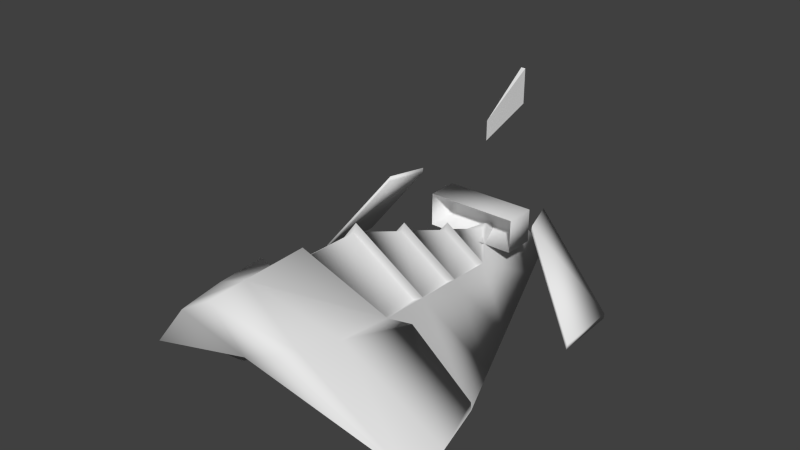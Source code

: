 # Source: arrowship.blend  (saved by Blender 2.78.0; exported with 4.5.12 LTS)
import bpy
from mathutils import Matrix  # noqa: F401  (used for matrix-valued properties, if any)

bpy.ops.wm.read_factory_settings(use_empty=True)
scene = bpy.context.scene
scene.name = 'Scene'

# ---- collections
col_collection_1 = bpy.data.collections.new('Collection 1'); scene.collection.children.link(col_collection_1)

# ---- world
world_world = bpy.data.worlds.new('World'); scene.world = world_world
world_world.color = (0.05088, 0.05088, 0.05088)
world_world.use_sun_shadow = False
world_world.sun_shadow_jitter_overblur = 0.0
world_world.cycles.sampling_method = 'NONE'
world_world.cycles.sample_map_resolution = 256

# ---- meshes
me_plane_001 = bpy.data.meshes.new('Plane.001')
me_plane_001.from_pydata([(0.1215, 1.64, 0.7219), (0.1215, 1.64, -0.7219), (1.004, 1.667, -1.444), (1.004, 1.667, 1.444), (0.9947, 0.9807, 1.467), (0.121, 1.269, 0.8416), (0.121, 1.269, -0.8416), (0.9947, 0.9807, -1.467), (0.9552, 1.678, 1.444), (0.9552, 1.678, -1.444), (0.07177, 1.28, -0.8416), (0.07177, 1.28, 0.8416), (0.9454, 0.9921, -1.467), (0.9454, 0.9921, 1.467), (0.07226, 1.651, -0.7219), (0.07226, 1.651, 0.7219)], [], [(12, 6, 7), (12, 10, 6), (13, 4, 5), (11, 13, 5), (13, 3, 4), (13, 8, 3), (12, 7, 2), (9, 12, 2), (9, 2, 1), (14, 9, 1), (8, 0, 3), (15, 0, 8), (10, 1, 6), (10, 14, 1), (5, 0, 11), (11, 0, 15), (0, 5, 3), (2, 6, 1), (4, 3, 5), (6, 2, 7), (10, 12, 9), (13, 11, 8), (9, 14, 10), (15, 8, 11)])
me_plane_001.polygons.foreach_set('use_smooth', [True] * 24)
me_plane_001.use_remesh_preserve_volume = False
me_plane_001.use_remesh_preserve_attributes = False
me_plane_001.use_mirror_vertex_groups = False
me_plane_001.update()
me_cube_002 = bpy.data.meshes.new('Cube.002')
me_cube_002.from_pydata([(-0.02288, 2.285, 0.6151), (-7.926e-08, 1.709, 0.4008), (0.02288, 2.285, 0.6151), (-0.02288, 2.285, 0.9767), (-5.352e-08, 1.709, 0.6033), (0.02288, 2.285, 0.9767)], [], [(3, 0, 2), (3, 2, 5), (1, 4, 5), (1, 5, 2), (0, 3, 1), (3, 4, 1), (3, 5, 4), (0, 1, 2)])
me_cube_002.use_remesh_preserve_volume = False
me_cube_002.use_remesh_preserve_attributes = False
me_cube_002.use_mirror_vertex_groups = False
me_cube_002.update()
me_cube_001 = bpy.data.meshes.new('Cube.001')
me_cube_001.from_pydata([(0.4704, 1.869, -0.5677), (0.4704, 1.551, -0.5677), (-0.4704, 1.551, -0.5677), (-0.4704, 1.869, -0.5677), (0.4704, 1.869, -0.2254), (0.4704, 1.551, -0.2254), (-0.4704, 1.551, -0.2254), (-0.4704, 1.869, -0.2254), (-0.4202, 1.905, -0.5494), (-0.4202, 1.905, -0.2437), (0.4202, 1.905, -0.5494), (0.4202, 1.905, -0.2437)], [], [(2, 6, 7), (2, 7, 3), (0, 4, 5), (0, 5, 1), (4, 7, 5), (7, 6, 5), (0, 1, 3), (1, 2, 3), (11, 8, 9), (11, 10, 8), (0, 3, 8), (0, 8, 10), (7, 4, 11), (7, 11, 9), (4, 0, 10), (4, 10, 11), (3, 7, 9), (3, 9, 8)])
me_cube_001.polygons.foreach_set('use_smooth', [True] * 18)
me_cube_001.use_remesh_preserve_volume = False
me_cube_001.use_remesh_preserve_attributes = False
me_cube_001.use_mirror_vertex_groups = False
me_cube_001.update()
me_ship = bpy.data.meshes.new('ship')
me_ship.from_pydata([(-2.427e-07, 2.656, -1.003), (-1.46, -1.243, -1.003), (2.997e-07, -1.82, 0.2392), (1.65e-07, -1.508, -0.4218), (-1.844e-07, 2.061, -0.9202), (-0.8963, 0.8308, -1.003), (0.8963, 0.8308, -1.003), (2.328e-08, 0.4777, 1.192e-07), (-0.4482, 1.942, -1.003), (-1.345, -0.2806, -1.003), (0.4482, 1.942, -1.003), (-1.271e-07, 1.766, -0.5), (1.736e-07, -0.8102, 0.2784), (-0.2241, 2.498, -1.003), (-0.6723, 1.386, -1.003), (-1.12, 0.2751, -1.003), (0.2241, 2.498, -1.003), (0.6723, 1.386, -1.003), (1.12, 0.2751, -1.003), (-2.022e-07, 2.41, -0.75), (-5.189e-08, 1.122, -0.25), (2.488e-07, -1.454, 0.2583), (9.845e-08, -0.1662, 0.25), (-0.4482, 0.6543, -0.5), (0.4482, 0.6543, -0.5), (-0.6723, -0.5454, -0.25), (0.6723, -0.5454, -0.25), (-0.3361, 1.254, -0.625), (-0.5602, 0.05443, -0.375), (0.3361, 1.254, -0.625), (0.5602, 0.05443, -0.375), (-1.254e-07, 1.706, -0.5466), (0.3025, 1.245, -0.6591), (-0.3025, 1.245, -0.6591), (-5.77e-08, 1.126, -0.3216), (0.4034, 0.661, -0.5383), (0.3025, 1.201, -0.6508), (-0.4034, 0.661, -0.5383), (-0.3025, 1.201, -0.6508), (-5.317e-08, 1.082, -0.3133), (1.448e-08, 0.5021, -0.08828), (0.4034, 0.5995, -0.5216), (0.5042, 0.0597, -0.4091), (-0.4034, 0.5995, -0.5216), (-0.5042, 0.0597, -0.4091), (8.778e-08, -0.1389, 0.1534), (2.012e-08, 0.4407, -0.07161), (0.605, -0.5416, -0.2799), (0.5042, -0.00175, -0.3924), (-0.605, -0.5416, -0.2799), (-0.5042, -0.00175, -0.3924), (9.54e-08, -0.2004, 0.1701), (1.631e-07, -0.7799, 0.1734), (0.6977, -1.11, -0.1671), (0.8699, -0.4702, -0.2631), (-0.6977, -1.11, -0.1671), (-0.8699, -0.4702, -0.2631), (-1.484, -0.8217, -1.003), (1.357, -0.3045, -0.8991), (-1.357, -0.3045, -0.8991), (-1.312, -0.3935, -0.9381), (-1.324, -0.4166, -0.8972), (-0.849, -0.5765, -0.2833), (0.849, -0.5765, -0.2833), (1.324, -0.4166, -0.8972), (1.312, -0.3935, -0.9381), (-0.656, -0.6491, -0.2707), (0.656, -0.6491, -0.2707), (0.5916, -1.481, -0.1329), (-0.5916, -1.481, -0.1329), (-0.5317, -1.664, -0.1114), (0.5317, -1.664, -0.1114), (-1.262e-07, 1.467, -0.8372), (-6.795e-08, 0.8717, -0.7541), (-0.5717, -0.01535, -0.7999), (1.345, -0.2806, -1.003), (-9.821e-09, 0.2769, -0.671), (0.5717, -0.01535, -0.7999), (1.46, -1.243, -1.003), (1.484, -0.8217, -1.003), (-1.46, -1.243, -1.003), (-0.6188, -1.395, -0.6683), (-1.345, -0.2806, -1.003), (1.65e-07, -0.482, -0.4218), (-1.484, -0.8217, -1.003), (-0.6188, -0.8087, -0.7161), (-0.9852, -1.226, -0.8119), (-0.9776, -1.053, -0.8492), (-0.851, -0.247, -0.9088), (-0.8395, -1.053, -0.9574), (1.65e-07, -0.9534, -0.4218), (-0.26, -1.053, -0.515), (-0.2894, -0.2535, -0.5519), (-0.5518, -0.7098, -0.9342), (-0.5518, -1.053, -0.9342), (-0.3635, -1.053, -0.8074), (1.65e-07, -1.508, -0.4218), (1.65e-07, -1.265, -0.4218), (-0.2524, -1.226, -0.4777), (1.46, -1.243, -1.003), (0.6188, -1.395, -0.6683), (1.345, -0.2806, -1.003), (1.484, -0.8217, -1.003), (0.6188, -0.8087, -0.7161), (0.9852, -1.226, -0.8119), (0.9776, -1.053, -0.8492), (0.851, -0.247, -0.9088), (0.8395, -1.053, -0.9574), (0.26, -1.053, -0.515), (0.2894, -0.2535, -0.5519), (0.5518, -0.7098, -0.9342), (0.5518, -1.053, -0.9342), (0.3635, -1.053, -0.8074), (0.2524, -1.226, -0.4777)], [], [(19, 0, 13), (16, 0, 19), (16, 4, 0), (13, 0, 4), (72, 4, 16, 10), (8, 13, 4, 72), (73, 14, 8, 72), (72, 10, 17, 73), (73, 17, 6, 76), (73, 76, 5, 14), (76, 74, 5), (27, 11, 8), (27, 8, 14), (25, 21, 12), (29, 10, 11), (17, 10, 29), (12, 21, 26), (32, 31, 34), (34, 31, 33), (50, 49, 51), (51, 49, 52), (51, 47, 48), (51, 52, 47), (12, 52, 25), (25, 52, 49), (26, 52, 12), (26, 47, 52), (28, 51, 22), (28, 50, 51), (22, 51, 30), (30, 51, 48), (25, 50, 28), (25, 49, 50), (30, 48, 26), (26, 48, 47), (43, 44, 46), (46, 44, 45), (46, 42, 41), (46, 45, 42), (23, 46, 7), (23, 43, 46), (7, 46, 24), (24, 46, 41), (22, 45, 28), (28, 45, 44), (30, 45, 22), (30, 42, 45), (28, 43, 23), (28, 44, 43), (24, 41, 30), (30, 41, 42), (38, 37, 39), (39, 37, 40), (39, 35, 36), (39, 40, 35), (7, 40, 23), (23, 40, 37), (24, 40, 7), (24, 35, 40), (27, 39, 20), (27, 38, 39), (20, 39, 29), (29, 39, 36), (23, 38, 27), (23, 37, 38), (29, 36, 24), (24, 36, 35), (20, 34, 27), (27, 34, 33), (29, 34, 20), (29, 32, 34), (27, 31, 11), (27, 33, 31), (11, 31, 29), (29, 31, 32), (24, 18, 6), (24, 30, 18), (30, 75, 18), (30, 26, 75), (29, 6, 17), (29, 24, 6), (5, 15, 23), (23, 15, 28), (15, 9, 28), (28, 9, 25), (14, 5, 27), (27, 5, 23), (11, 10, 19), (19, 10, 16), (8, 19, 13), (8, 11, 19), (21, 25, 55), (53, 26, 21), (53, 78, 79), (57, 1, 55), (53, 54, 26), (25, 56, 55), (75, 58, 79), (57, 59, 9), (79, 54, 53), (55, 56, 57), (54, 79, 58), (59, 57, 56), (65, 63, 64), (67, 63, 65), (60, 61, 62), (60, 62, 66), (9, 60, 25), (25, 60, 66), (26, 65, 75), (26, 67, 65), (54, 63, 26), (26, 63, 67), (25, 62, 56), (25, 66, 62), (75, 65, 58), (58, 65, 64), (58, 64, 54), (54, 64, 63), (56, 61, 59), (56, 62, 61), (59, 60, 9), (59, 61, 60), (21, 2, 68), (69, 2, 21), (78, 53, 68), (68, 53, 21), (21, 55, 69), (69, 55, 1), (1, 3, 70), (70, 3, 2), (2, 3, 71), (71, 3, 78), (78, 68, 71), (71, 68, 2), (2, 69, 70), (70, 69, 1), (5, 74, 15), (76, 6, 77), (6, 18, 77), (15, 88, 87, 82), (84, 82, 87, 86), (81, 80, 86), (89, 88, 93, 94), (86, 80, 84), (87, 88, 89), (86, 87, 85, 81), (88, 74, 93), (85, 87, 89, 94), (83, 90, 91, 92), (97, 98, 91, 90), (95, 94, 93, 92), (91, 95, 92), (98, 81, 85, 91), (92, 93, 74), (85, 94, 95, 91), (81, 96, 98), (98, 96, 97), (83, 92, 76), (74, 76, 92), (88, 15, 74), (18, 101, 105, 106), (102, 104, 105, 101), (100, 104, 99), (107, 111, 110, 106), (104, 102, 99), (105, 107, 106), (104, 100, 103, 105), (106, 110, 77), (103, 111, 107, 105), (83, 109, 108, 90), (97, 90, 108, 113), (112, 109, 110, 111), (108, 109, 112), (113, 108, 103, 100), (109, 77, 110), (103, 108, 112, 111), (100, 113, 96), (113, 97, 96), (83, 76, 109), (77, 109, 76), (106, 77, 18)])
me_ship.polygons.foreach_set('use_smooth', [True] * 182)
_uv = me_ship.uv_layers.new(name='UVMap')
_uv.uv.foreach_set('vector', [0.1267, 0.7065, 0.07858, 0.7065, 0.1095, 0.6627, 0.1095, 0.7502, 0.07858, 0.7065, 0.1267, 0.7065, 0.6779, 0.4171, 0.6046, 0.3857, 0.7036, 0.3853, 0.6776, 0.3537, 0.7036, 0.3853, 0.6046, 0.3857, 0.5057, 0.386, 0.6046, 0.3857, 0.6779, 0.4171, 0.5873, 0.4503, 0.5867, 0.3211, 0.6776, 0.3537, 0.6046, 0.3857, 0.5057, 0.386, 0.407, 0.3864, 0.4958, 0.2883, 0.5867, 0.3211, 0.5057, 0.386, 0.5057, 0.386, 0.5873, 0.4503, 0.4968, 0.4838, 0.407, 0.3864, 0.407, 0.3864, 0.4968, 0.4838, 0.4062, 0.5173, 0.3087, 0.3867, 0.407, 0.3864, 0.3087, 0.3867, 0.4049, 0.2555, 0.4958, 0.2883, 0.3087, 0.3867, 0.2656, 0.3021, 0.4049, 0.2555, 0.3524, 0.6408, 0.2525, 0.7065, 0.218, 0.6189, 0.3524, 0.6408, 0.218, 0.6189, 0.3265, 0.5752, 0.7038, 0.5752, 0.8813, 0.7065, 0.7555, 0.7065, 0.3524, 0.7721, 0.218, 0.794, 0.2525, 0.7065, 0.3265, 0.8377, 0.218, 0.794, 0.3524, 0.7721, 0.7555, 0.7065, 0.8813, 0.7065, 0.7038, 0.8377, 0.4851, 0.1957, 0.3756, 0.1409, 0.4947, 0.1476, 0.4947, 0.1476, 0.3756, 0.1409, 0.4916, 0.09786, 0.789, 0.06717, 0.8706, 0.05445, 0.8283, 0.1812, 0.8283, 0.1812, 0.8706, 0.05445, 0.9528, 0.1829, 0.8283, 0.1812, 0.861, 0.2863, 0.7728, 0.2701, 0.8283, 0.1812, 0.9528, 0.1829, 0.861, 0.2863, 0.9918, 0.182, 0.9662, 0.1803, 0.8852, 0.01782, 0.8852, 0.01782, 0.9662, 0.1803, 0.8774, 0.03683, 0.8642, 0.3211, 0.9662, 0.1803, 0.9918, 0.182, 0.8642, 0.3211, 0.863, 0.3045, 0.9662, 0.1803, 0.7586, 0.03992, 0.8032, 0.1789, 0.793, 0.1782, 0.7586, 0.03992, 0.7751, 0.05374, 0.8032, 0.1789, 0.793, 0.1782, 0.8032, 0.1789, 0.7424, 0.288, 0.7424, 0.288, 0.8032, 0.1789, 0.758, 0.2806, 0.8852, 0.01782, 0.7751, 0.05374, 0.7586, 0.03992, 0.8852, 0.01782, 0.8774, 0.03683, 0.7751, 0.05374, 0.7424, 0.288, 0.758, 0.2806, 0.8642, 0.3211, 0.8642, 0.3211, 0.758, 0.2806, 0.863, 0.3045, 0.6637, 0.07972, 0.7433, 0.06391, 0.6898, 0.1633, 0.6898, 0.1633, 0.7433, 0.06391, 0.7656, 0.1776, 0.6898, 0.1633, 0.7284, 0.2569, 0.6542, 0.243, 0.6898, 0.1633, 0.7656, 0.1776, 0.7284, 0.2569, 0.6311, 0.0563, 0.6751, 0.164, 0.6645, 0.1633, 0.6311, 0.0563, 0.645, 0.06557, 0.6751, 0.164, 0.6645, 0.1633, 0.6751, 0.164, 0.6134, 0.2638, 0.6134, 0.2638, 0.6751, 0.164, 0.6348, 0.2527, 0.793, 0.1782, 0.784, 0.1776, 0.7586, 0.03992, 0.7586, 0.03992, 0.784, 0.1776, 0.7511, 0.05251, 0.7424, 0.288, 0.784, 0.1776, 0.793, 0.1782, 0.7424, 0.288, 0.734, 0.2717, 0.784, 0.1776, 0.7586, 0.03992, 0.645, 0.06557, 0.6311, 0.0563, 0.7586, 0.03992, 0.7511, 0.05251, 0.645, 0.06557, 0.6134, 0.2638, 0.6348, 0.2527, 0.7424, 0.288, 0.7424, 0.288, 0.6348, 0.2527, 0.734, 0.2717, 0.5375, 0.0881, 0.6147, 0.07999, 0.5411, 0.1516, 0.5411, 0.1516, 0.6147, 0.07999, 0.6379, 0.1583, 0.5411, 0.1516, 0.6038, 0.2315, 0.5268, 0.2195, 0.5411, 0.1516, 0.6379, 0.1583, 0.6038, 0.2315, 0.6645, 0.1633, 0.6554, 0.1627, 0.6311, 0.0563, 0.6311, 0.0563, 0.6554, 0.1627, 0.6204, 0.06761, 0.6134, 0.2638, 0.6554, 0.1627, 0.6645, 0.1633, 0.6134, 0.2638, 0.6079, 0.2485, 0.6554, 0.1627, 0.5118, 0.06833, 0.5291, 0.1543, 0.518, 0.1535, 0.5118, 0.06833, 0.5262, 0.07929, 0.5291, 0.1543, 0.518, 0.1535, 0.5291, 0.1543, 0.4885, 0.2312, 0.4885, 0.2312, 0.5291, 0.1543, 0.5125, 0.2257, 0.6311, 0.0563, 0.5262, 0.07929, 0.5118, 0.06833, 0.6311, 0.0563, 0.6204, 0.06761, 0.5262, 0.07929, 0.4885, 0.2312, 0.5125, 0.2257, 0.6134, 0.2638, 0.6134, 0.2638, 0.5125, 0.2257, 0.6079, 0.2485, 0.518, 0.1535, 0.51, 0.153, 0.5118, 0.06833, 0.5118, 0.06833, 0.51, 0.153, 0.5009, 0.08344, 0.4885, 0.2312, 0.51, 0.153, 0.518, 0.1535, 0.4885, 0.2312, 0.4906, 0.214, 0.51, 0.153, 0.5118, 0.06833, 0.3509, 0.1374, 0.325, 0.1357, 0.5118, 0.06833, 0.5009, 0.08344, 0.3509, 0.1374, 0.325, 0.1357, 0.3509, 0.1374, 0.4885, 0.2312, 0.4885, 0.2312, 0.3509, 0.1374, 0.4906, 0.214, 0.4695, 0.794, 0.5436, 0.9253, 0.435, 0.8815, 0.4695, 0.794, 0.5867, 0.8159, 0.5436, 0.9253, 0.5867, 0.8159, 0.6521, 0.969, 0.5436, 0.9253, 0.5867, 0.8159, 0.7038, 0.8377, 0.6521, 0.969, 0.3524, 0.7721, 0.435, 0.8815, 0.3265, 0.8377, 0.3524, 0.7721, 0.4695, 0.794, 0.435, 0.8815, 0.435, 0.5314, 0.5436, 0.4877, 0.4695, 0.6189, 0.4695, 0.6189, 0.5436, 0.4877, 0.5867, 0.5971, 0.5436, 0.4877, 0.6521, 0.4439, 0.5867, 0.5971, 0.5867, 0.5971, 0.6521, 0.4439, 0.7038, 0.5752, 0.3265, 0.5752, 0.435, 0.5314, 0.3524, 0.6408, 0.3524, 0.6408, 0.435, 0.5314, 0.4695, 0.6189, 0.2525, 0.7065, 0.218, 0.794, 0.1267, 0.7065, 0.1267, 0.7065, 0.218, 0.794, 0.1095, 0.7502, 0.218, 0.6189, 0.1267, 0.7065, 0.1095, 0.6627, 0.218, 0.6189, 0.2525, 0.7065, 0.1267, 0.7065, 0.8813, 0.7065, 0.7038, 0.5752, 0.814, 0.5403, 0.814, 0.8726, 0.7038, 0.8377, 0.8813, 0.7065, 0.814, 0.8726, 0.8917, 0.9916, 0.7577, 0.9962, 0.7577, 0.4167, 0.8917, 0.4214, 0.814, 0.5403, 0.814, 0.8726, 0.6891, 0.8763, 0.7038, 0.8377, 0.7038, 0.5752, 0.6891, 0.5366, 0.814, 0.5403, 0.6521, 0.969, 0.6567, 0.9714, 0.7577, 0.9962, 0.7577, 0.4167, 0.6567, 0.4415, 0.6521, 0.4439, 0.7577, 0.9962, 0.6891, 0.8763, 0.814, 0.8726, 0.814, 0.5403, 0.6891, 0.5366, 0.7577, 0.4167, 0.6891, 0.8763, 0.7577, 0.9962, 0.6567, 0.9714, 0.6567, 0.4415, 0.7577, 0.4167, 0.6891, 0.5366, 0.3637, 0.9805, 0.06431, 0.9286, 0.3405, 0.954, 0.01033, 0.9767, 0.06431, 0.9286, 0.3637, 0.9805, 0.3648, 0.883, 0.341, 0.9091, 0.06432, 0.9284, 0.3648, 0.883, 0.06432, 0.9284, 0.01138, 0.8792, 0.6521, 0.4439, 0.6741, 0.4502, 0.7038, 0.5752, 0.7038, 0.5752, 0.6741, 0.4502, 0.724, 0.5783, 0.7038, 0.8377, 0.6741, 0.9627, 0.6521, 0.969, 0.7038, 0.8377, 0.724, 0.8346, 0.6741, 0.9627, 0.6891, 0.8763, 0.7099, 0.8722, 0.7038, 0.8377, 0.7038, 0.8377, 0.7099, 0.8722, 0.724, 0.8346, 0.7038, 0.5752, 0.7099, 0.5407, 0.6891, 0.5366, 0.7038, 0.5752, 0.724, 0.5783, 0.7099, 0.5407, 0.6521, 0.969, 0.6741, 0.9627, 0.6567, 0.9714, 0.6567, 0.9714, 0.6741, 0.9627, 0.6786, 0.965, 0.6567, 0.9714, 0.6786, 0.965, 0.6891, 0.8763, 0.6891, 0.8763, 0.6786, 0.965, 0.7099, 0.8722, 0.6891, 0.5366, 0.6786, 0.4479, 0.6567, 0.4415, 0.6891, 0.5366, 0.7099, 0.5407, 0.6786, 0.4479, 0.6567, 0.4415, 0.6741, 0.4502, 0.6521, 0.4439, 0.6567, 0.4415, 0.6786, 0.4479, 0.6741, 0.4502, 0.8813, 0.7065, 0.9527, 0.7065, 0.8865, 0.849, 0.8865, 0.5639, 0.9527, 0.7065, 0.8813, 0.7065, 0.8917, 0.9916, 0.814, 0.8726, 0.8865, 0.849, 0.8865, 0.849, 0.814, 0.8726, 0.8813, 0.7065, 0.8813, 0.7065, 0.814, 0.5403, 0.8865, 0.5639, 0.8865, 0.5639, 0.814, 0.5403, 0.8917, 0.4214, 0.2843, 0.707, 0.6198, 0.6331, 0.5712, 0.7611, 0.5712, 0.7611, 0.6198, 0.6331, 0.7125, 0.7605, 0.7125, 0.7605, 0.6198, 0.6331, 0.5712, 0.7611, 0.5712, 0.7611, 0.6198, 0.6331, 0.2843, 0.707, 0.8917, 0.9916, 0.8865, 0.849, 0.9222, 0.8346, 0.9222, 0.8346, 0.8865, 0.849, 0.9527, 0.7065, 0.9527, 0.7065, 0.8865, 0.5639, 0.9222, 0.5784, 0.9222, 0.5784, 0.8865, 0.5639, 0.8917, 0.4214, 0.4049, 0.2555, 0.2656, 0.3021, 0.3151, 0.2238, 0.3087, 0.3867, 0.4062, 0.5173, 0.2665, 0.4717, 0.4062, 0.5173, 0.3167, 0.5496, 0.2665, 0.4717, 0.3151, 0.2238, 0.2316, 0.2578, 0.1036, 0.247, 0.229, 0.1951, 0.1526, 0.1764, 0.229, 0.1951, 0.1036, 0.247, 0.07285, 0.2445, 0.03449, 0.2942, 0.08453, 0.1715, 0.07285, 0.2445, 0.122, 0.2689, 0.2316, 0.2578, 0.1635, 0.2941, 0.1271, 0.2939, 0.07285, 0.2445, 0.08453, 0.1715, 0.1526, 0.1764, 0.1036, 0.247, 0.2316, 0.2578, 0.122, 0.2689, 0.07285, 0.2445, 0.1036, 0.247, 0.1013, 0.2953, 0.03449, 0.2942, 0.2316, 0.2578, 0.2656, 0.3021, 0.1635, 0.2941, 0.1127, 0.1042, 0.008604, 0.06555, 0.03866, 0.03416, 0.1128, 0.008348, 0.1877, 0.3872, 0.1146, 0.3874, 0.09693, 0.3463, 0.2224, 0.3515, 0.06143, 0.3876, 0.06665, 0.3507, 0.09693, 0.3463, 0.1146, 0.3874, 0.1241, 0.3128, 0.1271, 0.2939, 0.1635, 0.2941, 0.2224, 0.3515, 0.09693, 0.3463, 0.1241, 0.3128, 0.2224, 0.3515, 0.06665, 0.3507, 0.03449, 0.2942, 0.1013, 0.2953, 0.09693, 0.3463, 0.2224, 0.3515, 0.1635, 0.2941, 0.2656, 0.3021, 0.1127, 0.1042, 0.1128, 0.008348, 0.1869, 0.03426, 0.2169, 0.0657, 0.03449, 0.2942, 0.02146, 0.3878, 0.06665, 0.3507, 0.06665, 0.3507, 0.02146, 0.3878, 0.06143, 0.3876, 0.1877, 0.3872, 0.2224, 0.3515, 0.3087, 0.3867, 0.2656, 0.3021, 0.3087, 0.3867, 0.2224, 0.3515, 0.2316, 0.2578, 0.3151, 0.2238, 0.2656, 0.3021, 0.3167, 0.5496, 0.2309, 0.5789, 0.105, 0.5279, 0.2328, 0.5162, 0.1546, 0.5981, 0.07425, 0.5307, 0.105, 0.5279, 0.2309, 0.5789, 0.03541, 0.4812, 0.07425, 0.5307, 0.08665, 0.6036, 0.1232, 0.5059, 0.128, 0.4808, 0.1644, 0.4804, 0.2328, 0.5162, 0.07425, 0.5307, 0.1546, 0.5981, 0.08665, 0.6036, 0.105, 0.5279, 0.1232, 0.5059, 0.2328, 0.5162, 0.07425, 0.5307, 0.03541, 0.4812, 0.1022, 0.4796, 0.105, 0.5279, 0.2328, 0.5162, 0.1644, 0.4804, 0.2665, 0.4717, 0.1127, 0.1042, 0.1128, 0.008348, 0.03866, 0.03416, 0.008604, 0.06555, 0.1877, 0.3872, 0.2228, 0.4225, 0.09734, 0.4287, 0.1146, 0.3874, 0.06143, 0.3876, 0.1146, 0.3874, 0.09734, 0.4287, 0.06701, 0.4245, 0.1248, 0.462, 0.2228, 0.4225, 0.1644, 0.4804, 0.128, 0.4808, 0.09734, 0.4287, 0.2228, 0.4225, 0.1248, 0.462, 0.06701, 0.4245, 0.09734, 0.4287, 0.1022, 0.4796, 0.03541, 0.4812, 0.2228, 0.4225, 0.2665, 0.4717, 0.1644, 0.4804, 0.1127, 0.1042, 0.2169, 0.0657, 0.1869, 0.03426, 0.1128, 0.008348, 0.03541, 0.4812, 0.06701, 0.4245, 0.02146, 0.3878, 0.06701, 0.4245, 0.06143, 0.3876, 0.02146, 0.3878, 0.1877, 0.3872, 0.3087, 0.3867, 0.2228, 0.4225, 0.2665, 0.4717, 0.2228, 0.4225, 0.3087, 0.3867, 0.2328, 0.5162, 0.2665, 0.4717, 0.3167, 0.5496])
me_ship.use_remesh_preserve_volume = False
me_ship.use_remesh_preserve_attributes = False
me_ship.use_mirror_vertex_groups = False
me_ship.update()

# ---- objects
ob_stabilizers = bpy.data.objects.new('Stabilizers', me_plane_001)
ob_rudder = bpy.data.objects.new('Rudder', me_cube_002)
ob_radiator = bpy.data.objects.new('Radiator', me_cube_001)
ob_ship = bpy.data.objects.new('Ship', me_ship)

# ---- transforms, parenting, visibility, modifiers, constraints
ob_stabilizers.location = (0.0, 0.0, 0.0)
ob_stabilizers.rotation_euler = (0.0, 1.571, 0.0)
ob_stabilizers.hide_viewport = True
ob_stabilizers.lineart.crease_threshold = 0.0
ob_rudder.location = (0.0, 0.0, 0.0)
ob_rudder.hide_viewport = True
ob_rudder.lineart.crease_threshold = 0.0
ob_radiator.location = (0.0, -0.06377, 0.0)
ob_radiator.hide_viewport = True
ob_radiator.lineart.crease_threshold = 0.0
ob_ship.location = (0.0, 0.0, 0.0)
ob_ship.lineart.crease_threshold = 0.0

# ---- collection membership
col_collection_1.objects.link(ob_stabilizers)
col_collection_1.objects.link(ob_rudder)
col_collection_1.objects.link(ob_radiator)
col_collection_1.objects.link(ob_ship)

# ---- scene / render settings (as saved in the file)
scene.frame_start = 1; scene.frame_end = 250; scene.frame_set(0)
scene.render.engine = 'BLENDER_EEVEE_NEXT'
scene.render.image_settings.color_mode = 'RGB'
scene.render.image_settings.compression = 90
scene.render.resolution_percentage = 50
scene.render.dither_intensity = 0.0
scene.render.bake_margin = 2
scene.render.bake_bias = 0.0
scene.cycles.use_denoising = False
scene.cycles.samples = 10
scene.cycles.sampling_pattern = 'TABULATED_SOBOL'
scene.cycles.light_sampling_threshold = 0.0
scene.cycles.use_adaptive_sampling = False
scene.cycles.use_light_tree = False
scene.cycles.blur_glossy = 0.0
scene.cycles.volume_bounces = 1
scene.cycles.pixel_filter_type = 'GAUSSIAN'
scene.cycles.sample_clamp_indirect = 0.0
scene.view_settings.view_transform = 'Standard'
bpy.context.view_layer.update()

# ---- added for rendering (the .blend has no active camera and no usable light): camera, sun
cam_auto = bpy.data.cameras.new('AutoCamera')
cam_auto.lens = 50.0
cam_auto.sensor_width = 36.0
cam_auto.clip_end = 1000.0
ob_auto_camera = bpy.data.objects.new('AutoCamera', cam_auto)
scene.collection.objects.link(ob_auto_camera)
ob_auto_camera.location = (5.66247, -6.37687, 4.52997)
ob_auto_camera.rotation_euler = (1.09748, -7.21219e-08, 0.694738)
scene.camera = ob_auto_camera
light_auto_sun = bpy.data.lights.new('AutoSun', 'SUN')
light_auto_sun.energy = 3.0
light_auto_sun.angle = 0.0523599
ob_auto_sun = bpy.data.objects.new('AutoSun', light_auto_sun)
scene.collection.objects.link(ob_auto_sun)
ob_auto_sun.rotation_euler = (0.872665, 0.174533, 0.523599)
bpy.context.view_layer.update()

